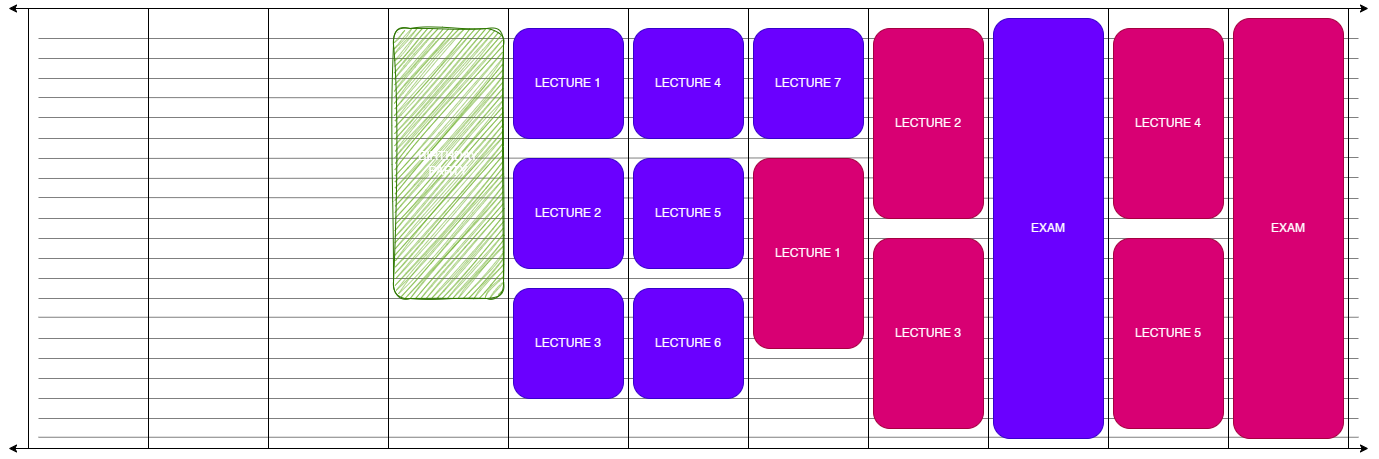

The diagram above was exported from draw.io. Its source (the exported page's mxGraphModel, read from the mxfile embedded in the PNG):
<mxGraphModel dx="1783" dy="1039" grid="1" gridSize="10" guides="1" tooltips="1" connect="1" arrows="1" fold="1" page="1" pageScale="1" pageWidth="1400" pageHeight="520" math="0" shadow="0">
  <root>
    <mxCell id="0" />
    <mxCell id="1" parent="0" />
    <mxCell id="7YgHXOK7xsn5qteaAYFS-24" value="" style="endArrow=none;html=1;rounded=0;exitX=0;exitY=0.75;exitDx=0;exitDy=0;entryX=1;entryY=0.75;entryDx=0;entryDy=0;opacity=50;" edge="1" parent="1">
      <mxGeometry width="50" height="50" relative="1" as="geometry">
        <mxPoint x="50" y="468.75" as="sourcePoint" />
        <mxPoint x="1370" y="468.75" as="targetPoint" />
      </mxGeometry>
    </mxCell>
    <mxCell id="7YgHXOK7xsn5qteaAYFS-25" value="" style="endArrow=none;html=1;rounded=0;exitX=0;exitY=0.75;exitDx=0;exitDy=0;entryX=1;entryY=0.75;entryDx=0;entryDy=0;opacity=50;" edge="1" parent="1">
      <mxGeometry width="50" height="50" relative="1" as="geometry">
        <mxPoint x="50" y="450" as="sourcePoint" />
        <mxPoint x="1370" y="450" as="targetPoint" />
      </mxGeometry>
    </mxCell>
    <mxCell id="7YgHXOK7xsn5qteaAYFS-26" value="" style="endArrow=none;html=1;rounded=0;exitX=0;exitY=0.75;exitDx=0;exitDy=0;entryX=1;entryY=0.75;entryDx=0;entryDy=0;opacity=50;" edge="1" parent="1">
      <mxGeometry width="50" height="50" relative="1" as="geometry">
        <mxPoint x="50" y="430" as="sourcePoint" />
        <mxPoint x="1370" y="430" as="targetPoint" />
      </mxGeometry>
    </mxCell>
    <mxCell id="7YgHXOK7xsn5qteaAYFS-27" value="" style="endArrow=none;html=1;rounded=0;exitX=0;exitY=0.75;exitDx=0;exitDy=0;entryX=1;entryY=0.75;entryDx=0;entryDy=0;opacity=50;" edge="1" parent="1">
      <mxGeometry width="50" height="50" relative="1" as="geometry">
        <mxPoint x="50" y="410" as="sourcePoint" />
        <mxPoint x="1370" y="410" as="targetPoint" />
      </mxGeometry>
    </mxCell>
    <mxCell id="7YgHXOK7xsn5qteaAYFS-28" value="" style="endArrow=none;html=1;rounded=0;exitX=0;exitY=0.75;exitDx=0;exitDy=0;entryX=1;entryY=0.75;entryDx=0;entryDy=0;opacity=50;" edge="1" parent="1">
      <mxGeometry width="50" height="50" relative="1" as="geometry">
        <mxPoint x="50" y="390" as="sourcePoint" />
        <mxPoint x="1370" y="390" as="targetPoint" />
      </mxGeometry>
    </mxCell>
    <mxCell id="7YgHXOK7xsn5qteaAYFS-29" value="" style="endArrow=none;html=1;rounded=0;exitX=0;exitY=0.75;exitDx=0;exitDy=0;entryX=1;entryY=0.75;entryDx=0;entryDy=0;opacity=50;" edge="1" parent="1">
      <mxGeometry width="50" height="50" relative="1" as="geometry">
        <mxPoint x="50" y="370" as="sourcePoint" />
        <mxPoint x="1370" y="370" as="targetPoint" />
      </mxGeometry>
    </mxCell>
    <mxCell id="7YgHXOK7xsn5qteaAYFS-30" value="" style="endArrow=none;html=1;rounded=0;exitX=0;exitY=0.75;exitDx=0;exitDy=0;entryX=1;entryY=0.75;entryDx=0;entryDy=0;opacity=50;" edge="1" parent="1">
      <mxGeometry width="50" height="50" relative="1" as="geometry">
        <mxPoint x="50" y="348.75" as="sourcePoint" />
        <mxPoint x="1370" y="348.75" as="targetPoint" />
      </mxGeometry>
    </mxCell>
    <mxCell id="7YgHXOK7xsn5qteaAYFS-31" value="" style="endArrow=none;html=1;rounded=0;exitX=0;exitY=0.75;exitDx=0;exitDy=0;entryX=1;entryY=0.75;entryDx=0;entryDy=0;opacity=50;" edge="1" parent="1">
      <mxGeometry width="50" height="50" relative="1" as="geometry">
        <mxPoint x="50" y="330" as="sourcePoint" />
        <mxPoint x="1370" y="330" as="targetPoint" />
      </mxGeometry>
    </mxCell>
    <mxCell id="7YgHXOK7xsn5qteaAYFS-32" value="" style="endArrow=none;html=1;rounded=0;exitX=0;exitY=0.75;exitDx=0;exitDy=0;entryX=1;entryY=0.75;entryDx=0;entryDy=0;opacity=50;" edge="1" parent="1">
      <mxGeometry width="50" height="50" relative="1" as="geometry">
        <mxPoint x="50" y="310" as="sourcePoint" />
        <mxPoint x="1370" y="310" as="targetPoint" />
      </mxGeometry>
    </mxCell>
    <mxCell id="7YgHXOK7xsn5qteaAYFS-33" value="" style="endArrow=none;html=1;rounded=0;exitX=0;exitY=0.75;exitDx=0;exitDy=0;entryX=1;entryY=0.75;entryDx=0;entryDy=0;opacity=50;" edge="1" parent="1">
      <mxGeometry width="50" height="50" relative="1" as="geometry">
        <mxPoint x="50" y="290" as="sourcePoint" />
        <mxPoint x="1370" y="290" as="targetPoint" />
      </mxGeometry>
    </mxCell>
    <mxCell id="7YgHXOK7xsn5qteaAYFS-34" value="" style="endArrow=none;html=1;rounded=0;exitX=0;exitY=0.75;exitDx=0;exitDy=0;entryX=1;entryY=0.75;entryDx=0;entryDy=0;opacity=50;" edge="1" parent="1">
      <mxGeometry width="50" height="50" relative="1" as="geometry">
        <mxPoint x="50" y="270" as="sourcePoint" />
        <mxPoint x="1370" y="270" as="targetPoint" />
      </mxGeometry>
    </mxCell>
    <mxCell id="7YgHXOK7xsn5qteaAYFS-35" value="" style="endArrow=none;html=1;rounded=0;exitX=0;exitY=0.75;exitDx=0;exitDy=0;entryX=1;entryY=0.75;entryDx=0;entryDy=0;opacity=50;" edge="1" parent="1">
      <mxGeometry width="50" height="50" relative="1" as="geometry">
        <mxPoint x="50" y="250" as="sourcePoint" />
        <mxPoint x="1370" y="250" as="targetPoint" />
      </mxGeometry>
    </mxCell>
    <mxCell id="7YgHXOK7xsn5qteaAYFS-36" value="" style="endArrow=none;html=1;rounded=0;entryX=1.003;entryY=0.409;entryDx=0;entryDy=0;opacity=50;entryPerimeter=0;" edge="1" parent="1">
      <mxGeometry width="50" height="50" relative="1" as="geometry">
        <mxPoint x="50" y="229" as="sourcePoint" />
        <mxPoint x="1370" y="230" as="targetPoint" />
      </mxGeometry>
    </mxCell>
    <mxCell id="7YgHXOK7xsn5qteaAYFS-37" value="" style="endArrow=none;html=1;rounded=0;entryX=1;entryY=0.362;entryDx=0;entryDy=0;opacity=50;entryPerimeter=0;" edge="1" parent="1">
      <mxGeometry width="50" height="50" relative="1" as="geometry">
        <mxPoint x="50" y="210" as="sourcePoint" />
        <mxPoint x="1370" y="209" as="targetPoint" />
      </mxGeometry>
    </mxCell>
    <mxCell id="7YgHXOK7xsn5qteaAYFS-38" value="" style="endArrow=none;html=1;rounded=0;entryX=1;entryY=0.315;entryDx=0;entryDy=0;opacity=50;entryPerimeter=0;" edge="1" parent="1">
      <mxGeometry width="50" height="50" relative="1" as="geometry">
        <mxPoint x="50" y="190" as="sourcePoint" />
        <mxPoint x="1370" y="189" as="targetPoint" />
      </mxGeometry>
    </mxCell>
    <mxCell id="7YgHXOK7xsn5qteaAYFS-39" value="" style="endArrow=none;html=1;rounded=0;entryX=1.003;entryY=0.272;entryDx=0;entryDy=0;opacity=50;entryPerimeter=0;" edge="1" parent="1">
      <mxGeometry width="50" height="50" relative="1" as="geometry">
        <mxPoint x="50" y="170" as="sourcePoint" />
        <mxPoint x="1370" y="170" as="targetPoint" />
      </mxGeometry>
    </mxCell>
    <mxCell id="7YgHXOK7xsn5qteaAYFS-40" value="" style="endArrow=none;html=1;rounded=0;entryX=0.998;entryY=0.225;entryDx=0;entryDy=0;opacity=50;entryPerimeter=0;" edge="1" parent="1">
      <mxGeometry width="50" height="50" relative="1" as="geometry">
        <mxPoint x="50" y="149" as="sourcePoint" />
        <mxPoint x="1370" y="149" as="targetPoint" />
      </mxGeometry>
    </mxCell>
    <mxCell id="7YgHXOK7xsn5qteaAYFS-41" value="" style="endArrow=none;html=1;rounded=0;exitX=-0.004;exitY=0.179;exitDx=0;exitDy=0;entryX=1;entryY=0.182;entryDx=0;entryDy=0;opacity=50;entryPerimeter=0;exitPerimeter=0;" edge="1" parent="1">
      <mxGeometry width="50" height="50" relative="1" as="geometry">
        <mxPoint x="50" y="129" as="sourcePoint" />
        <mxPoint x="1370" y="130" as="targetPoint" />
      </mxGeometry>
    </mxCell>
    <mxCell id="7YgHXOK7xsn5qteaAYFS-42" value="" style="endArrow=none;html=1;rounded=0;exitX=0;exitY=0.75;exitDx=0;exitDy=0;entryX=1;entryY=0.75;entryDx=0;entryDy=0;opacity=50;" edge="1" parent="1">
      <mxGeometry width="50" height="50" relative="1" as="geometry">
        <mxPoint x="50" y="110" as="sourcePoint" />
        <mxPoint x="1370" y="110" as="targetPoint" />
      </mxGeometry>
    </mxCell>
    <mxCell id="7YgHXOK7xsn5qteaAYFS-43" value="" style="endArrow=none;html=1;rounded=0;exitX=0;exitY=0.75;exitDx=0;exitDy=0;entryX=1;entryY=0.75;entryDx=0;entryDy=0;opacity=50;" edge="1" parent="1">
      <mxGeometry width="50" height="50" relative="1" as="geometry">
        <mxPoint x="50" y="90" as="sourcePoint" />
        <mxPoint x="1370" y="90" as="targetPoint" />
      </mxGeometry>
    </mxCell>
    <mxCell id="7YgHXOK7xsn5qteaAYFS-44" value="" style="endArrow=none;html=1;rounded=0;exitX=0;exitY=0.75;exitDx=0;exitDy=0;entryX=1;entryY=0.75;entryDx=0;entryDy=0;opacity=50;" edge="1" parent="1">
      <mxGeometry width="50" height="50" relative="1" as="geometry">
        <mxPoint x="50" y="70" as="sourcePoint" />
        <mxPoint x="1370" y="70" as="targetPoint" />
      </mxGeometry>
    </mxCell>
    <mxCell id="nwG9B1XAI-CPU7kJkg9T-2" value="" style="endArrow=classic;startArrow=classic;html=1;rounded=0;strokeWidth=1;" parent="1" edge="1">
      <mxGeometry width="50" height="50" relative="1" as="geometry">
        <mxPoint x="20" y="480" as="sourcePoint" />
        <mxPoint x="1380" y="480" as="targetPoint" />
      </mxGeometry>
    </mxCell>
    <mxCell id="nwG9B1XAI-CPU7kJkg9T-7" value="" style="rounded=0;whiteSpace=wrap;html=1;fillColor=none;" parent="1" vertex="1">
      <mxGeometry x="40" y="40" width="120" height="440" as="geometry" />
    </mxCell>
    <mxCell id="nwG9B1XAI-CPU7kJkg9T-8" value="" style="rounded=0;whiteSpace=wrap;html=1;fillColor=none;" parent="1" vertex="1">
      <mxGeometry x="160" y="40" width="120" height="440" as="geometry" />
    </mxCell>
    <mxCell id="nwG9B1XAI-CPU7kJkg9T-9" value="" style="rounded=0;whiteSpace=wrap;html=1;fillColor=none;" parent="1" vertex="1">
      <mxGeometry x="280" y="40" width="120" height="440" as="geometry" />
    </mxCell>
    <mxCell id="nwG9B1XAI-CPU7kJkg9T-10" value="" style="rounded=0;whiteSpace=wrap;html=1;fillColor=none;" parent="1" vertex="1">
      <mxGeometry x="400" y="40" width="120" height="440" as="geometry" />
    </mxCell>
    <mxCell id="nwG9B1XAI-CPU7kJkg9T-11" value="" style="rounded=0;whiteSpace=wrap;html=1;fillColor=none;" parent="1" vertex="1">
      <mxGeometry x="520" y="40" width="120" height="440" as="geometry" />
    </mxCell>
    <mxCell id="nwG9B1XAI-CPU7kJkg9T-12" value="" style="rounded=0;whiteSpace=wrap;html=1;fillColor=none;" parent="1" vertex="1">
      <mxGeometry x="640" y="40" width="120" height="440" as="geometry" />
    </mxCell>
    <mxCell id="nwG9B1XAI-CPU7kJkg9T-13" value="" style="rounded=0;whiteSpace=wrap;html=1;fillColor=none;" parent="1" vertex="1">
      <mxGeometry x="760" y="40" width="120" height="440" as="geometry" />
    </mxCell>
    <mxCell id="nwG9B1XAI-CPU7kJkg9T-14" value="" style="rounded=0;whiteSpace=wrap;html=1;fillColor=none;" parent="1" vertex="1">
      <mxGeometry x="880" y="40" width="120" height="440" as="geometry" />
    </mxCell>
    <mxCell id="nwG9B1XAI-CPU7kJkg9T-15" value="" style="rounded=0;whiteSpace=wrap;html=1;fillColor=none;" parent="1" vertex="1">
      <mxGeometry x="1000" y="40" width="120" height="440" as="geometry" />
    </mxCell>
    <mxCell id="nwG9B1XAI-CPU7kJkg9T-16" value="" style="rounded=0;whiteSpace=wrap;html=1;fillColor=none;" parent="1" vertex="1">
      <mxGeometry x="1120" y="40" width="120" height="440" as="geometry" />
    </mxCell>
    <mxCell id="nwG9B1XAI-CPU7kJkg9T-17" value="" style="rounded=0;whiteSpace=wrap;html=1;fillColor=none;" parent="1" vertex="1">
      <mxGeometry x="1240" y="40" width="120" height="440" as="geometry" />
    </mxCell>
    <mxCell id="nwG9B1XAI-CPU7kJkg9T-18" value="EXAM" style="rounded=1;whiteSpace=wrap;html=1;fillColor=#d80073;strokeColor=#A50040;fontColor=#ffffff;" parent="1" vertex="1">
      <mxGeometry x="1245" y="50" width="110" height="420" as="geometry" />
    </mxCell>
    <mxCell id="nwG9B1XAI-CPU7kJkg9T-21" value="LECTURE 1" style="rounded=1;whiteSpace=wrap;html=1;fillColor=#6a00ff;strokeColor=#3700CC;fontColor=#ffffff;" parent="1" vertex="1">
      <mxGeometry x="525" y="60" width="110" height="110" as="geometry" />
    </mxCell>
    <mxCell id="nwG9B1XAI-CPU7kJkg9T-22" value="LECTURE 2" style="rounded=1;whiteSpace=wrap;html=1;fillColor=#6a00ff;strokeColor=#3700CC;align=center;verticalAlign=middle;fontFamily=Helvetica;fontSize=12;fontColor=#ffffff;" parent="1" vertex="1">
      <mxGeometry x="525" y="190" width="110" height="110" as="geometry" />
    </mxCell>
    <mxCell id="nwG9B1XAI-CPU7kJkg9T-23" value="LECTURE 3" style="rounded=1;whiteSpace=wrap;html=1;fillColor=#6a00ff;strokeColor=#3700CC;align=center;verticalAlign=middle;fontFamily=Helvetica;fontSize=12;fontColor=#ffffff;" parent="1" vertex="1">
      <mxGeometry x="525" y="320" width="110" height="110" as="geometry" />
    </mxCell>
    <mxCell id="nwG9B1XAI-CPU7kJkg9T-24" value="LECTURE 4" style="rounded=1;whiteSpace=wrap;html=1;fillColor=#6a00ff;strokeColor=#3700CC;fontColor=#ffffff;" parent="1" vertex="1">
      <mxGeometry x="645" y="60" width="110" height="110" as="geometry" />
    </mxCell>
    <mxCell id="nwG9B1XAI-CPU7kJkg9T-25" value="LECTURE 5" style="rounded=1;whiteSpace=wrap;html=1;fillColor=#6a00ff;strokeColor=#3700CC;align=center;verticalAlign=middle;fontFamily=Helvetica;fontSize=12;fontColor=#ffffff;" parent="1" vertex="1">
      <mxGeometry x="645" y="190" width="110" height="110" as="geometry" />
    </mxCell>
    <mxCell id="nwG9B1XAI-CPU7kJkg9T-26" value="LECTURE 6" style="rounded=1;whiteSpace=wrap;html=1;fillColor=#6a00ff;strokeColor=#3700CC;align=center;verticalAlign=middle;fontFamily=Helvetica;fontSize=12;fontColor=#ffffff;" parent="1" vertex="1">
      <mxGeometry x="645" y="320" width="110" height="110" as="geometry" />
    </mxCell>
    <mxCell id="nwG9B1XAI-CPU7kJkg9T-27" value="LECTURE 7" style="rounded=1;whiteSpace=wrap;html=1;fillColor=#6a00ff;strokeColor=#3700CC;align=center;verticalAlign=middle;fontFamily=Helvetica;fontSize=12;fontColor=#ffffff;" parent="1" vertex="1">
      <mxGeometry x="765" y="60" width="110" height="110" as="geometry" />
    </mxCell>
    <mxCell id="nwG9B1XAI-CPU7kJkg9T-28" value="EXAM" style="rounded=1;whiteSpace=wrap;html=1;fillColor=#6a00ff;strokeColor=#3700CC;glass=0;shadow=0;fontColor=#ffffff;" parent="1" vertex="1">
      <mxGeometry x="1005" y="50" width="110" height="420" as="geometry" />
    </mxCell>
    <mxCell id="nwG9B1XAI-CPU7kJkg9T-30" value="LECTURE 1" style="rounded=1;whiteSpace=wrap;html=1;fillColor=#d80073;strokeColor=#A50040;align=center;verticalAlign=middle;fontFamily=Helvetica;fontSize=12;fontColor=#ffffff;" parent="1" vertex="1">
      <mxGeometry x="765" y="190" width="110" height="190" as="geometry" />
    </mxCell>
    <mxCell id="nwG9B1XAI-CPU7kJkg9T-31" value="LECTURE 2" style="rounded=1;whiteSpace=wrap;html=1;fillColor=#d80073;strokeColor=#A50040;align=center;verticalAlign=middle;fontFamily=Helvetica;fontSize=12;fontColor=#ffffff;" parent="1" vertex="1">
      <mxGeometry x="885" y="60" width="110" height="190" as="geometry" />
    </mxCell>
    <mxCell id="nwG9B1XAI-CPU7kJkg9T-32" value="LECTURE 3" style="rounded=1;whiteSpace=wrap;html=1;fillColor=#d80073;strokeColor=#A50040;align=center;verticalAlign=middle;fontFamily=Helvetica;fontSize=12;fontColor=#ffffff;" parent="1" vertex="1">
      <mxGeometry x="885" y="270" width="110" height="190" as="geometry" />
    </mxCell>
    <mxCell id="nwG9B1XAI-CPU7kJkg9T-33" value="LECTURE 5" style="rounded=1;whiteSpace=wrap;html=1;fillColor=#d80073;strokeColor=#A50040;align=center;verticalAlign=middle;fontFamily=Helvetica;fontSize=12;fontColor=#ffffff;" parent="1" vertex="1">
      <mxGeometry x="1125" y="270" width="110" height="190" as="geometry" />
    </mxCell>
    <mxCell id="nwG9B1XAI-CPU7kJkg9T-34" value="LECTURE 4" style="rounded=1;whiteSpace=wrap;html=1;fillColor=#d80073;strokeColor=#A50040;align=center;verticalAlign=middle;fontFamily=Helvetica;fontSize=12;fontColor=#ffffff;" parent="1" vertex="1">
      <mxGeometry x="1125" y="60" width="110" height="190" as="geometry" />
    </mxCell>
    <mxCell id="nwG9B1XAI-CPU7kJkg9T-35" value="" style="endArrow=classic;startArrow=classic;html=1;rounded=0;strokeWidth=1;" parent="1" edge="1">
      <mxGeometry width="50" height="50" relative="1" as="geometry">
        <mxPoint x="20" y="40" as="sourcePoint" />
        <mxPoint x="1380" y="40" as="targetPoint" />
      </mxGeometry>
    </mxCell>
    <mxCell id="7YgHXOK7xsn5qteaAYFS-1" style="edgeStyle=orthogonalEdgeStyle;rounded=0;orthogonalLoop=1;jettySize=auto;html=1;exitX=0.5;exitY=1;exitDx=0;exitDy=0;" edge="1" parent="1" source="nwG9B1XAI-CPU7kJkg9T-16" target="nwG9B1XAI-CPU7kJkg9T-16">
      <mxGeometry relative="1" as="geometry" />
    </mxCell>
    <mxCell id="7YgHXOK7xsn5qteaAYFS-45" value="BIRTHDAY&lt;br&gt;PARTY" style="rounded=1;whiteSpace=wrap;html=1;fillColor=#60a917;strokeColor=#2D7600;align=center;verticalAlign=middle;fontFamily=Helvetica;fontSize=12;fontColor=#ffffff;sketch=1;curveFitting=1;jiggle=2;" vertex="1" parent="1">
      <mxGeometry x="405" y="60" width="110" height="270" as="geometry" />
    </mxCell>
  </root>
</mxGraphModel>